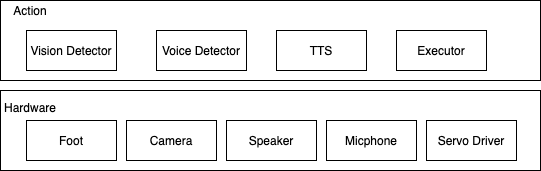

The diagram above was exported from draw.io. Its source (the exported page's mxGraphModel, read from the mxfile embedded in the PNG):
<mxGraphModel dx="946" dy="620" grid="1" gridSize="10" guides="1" tooltips="1" connect="1" arrows="1" fold="1" page="1" pageScale="1" pageWidth="827" pageHeight="1169" math="0" shadow="0">
  <root>
    <mxCell id="0" />
    <mxCell id="1" parent="0" />
    <mxCell id="oBI6tQqSqO6okPIA2_1g-13" value="" style="rounded=0;whiteSpace=wrap;html=1;" parent="1" vertex="1">
      <mxGeometry x="140" y="230" width="540" height="80" as="geometry" />
    </mxCell>
    <mxCell id="oBI6tQqSqO6okPIA2_1g-11" value="" style="rounded=0;whiteSpace=wrap;html=1;" parent="1" vertex="1">
      <mxGeometry x="140" y="320" width="540" height="80" as="geometry" />
    </mxCell>
    <mxCell id="oBI6tQqSqO6okPIA2_1g-1" value="Foot" style="rounded=0;whiteSpace=wrap;html=1;" parent="1" vertex="1">
      <mxGeometry x="166" y="350" width="90" height="40" as="geometry" />
    </mxCell>
    <mxCell id="oBI6tQqSqO6okPIA2_1g-2" value="Camera" style="rounded=0;whiteSpace=wrap;html=1;" parent="1" vertex="1">
      <mxGeometry x="266" y="350" width="90" height="40" as="geometry" />
    </mxCell>
    <mxCell id="oBI6tQqSqO6okPIA2_1g-3" value="Speaker" style="rounded=0;whiteSpace=wrap;html=1;" parent="1" vertex="1">
      <mxGeometry x="366" y="350" width="90" height="40" as="geometry" />
    </mxCell>
    <mxCell id="oBI6tQqSqO6okPIA2_1g-4" value="Micphone" style="rounded=0;whiteSpace=wrap;html=1;" parent="1" vertex="1">
      <mxGeometry x="466" y="350" width="90" height="40" as="geometry" />
    </mxCell>
    <mxCell id="oBI6tQqSqO6okPIA2_1g-5" value="Servo Driver" style="rounded=0;whiteSpace=wrap;html=1;" parent="1" vertex="1">
      <mxGeometry x="566" y="350" width="90" height="40" as="geometry" />
    </mxCell>
    <mxCell id="oBI6tQqSqO6okPIA2_1g-6" value="Vision Detector" style="rounded=0;whiteSpace=wrap;html=1;" parent="1" vertex="1">
      <mxGeometry x="166" y="260" width="90" height="40" as="geometry" />
    </mxCell>
    <mxCell id="oBI6tQqSqO6okPIA2_1g-7" value="Voice Detector" style="rounded=0;whiteSpace=wrap;html=1;" parent="1" vertex="1">
      <mxGeometry x="296" y="260" width="90" height="40" as="geometry" />
    </mxCell>
    <mxCell id="oBI6tQqSqO6okPIA2_1g-8" value="TTS" style="rounded=0;whiteSpace=wrap;html=1;" parent="1" vertex="1">
      <mxGeometry x="416" y="260" width="90" height="40" as="geometry" />
    </mxCell>
    <mxCell id="oBI6tQqSqO6okPIA2_1g-9" value="Executor" style="rounded=0;whiteSpace=wrap;html=1;" parent="1" vertex="1">
      <mxGeometry x="536" y="260" width="90" height="40" as="geometry" />
    </mxCell>
    <mxCell id="oBI6tQqSqO6okPIA2_1g-12" value="Hardware" style="text;html=1;strokeColor=none;fillColor=none;align=center;verticalAlign=middle;whiteSpace=wrap;rounded=0;" parent="1" vertex="1">
      <mxGeometry x="150" y="327" width="40" height="20" as="geometry" />
    </mxCell>
    <mxCell id="oBI6tQqSqO6okPIA2_1g-14" value="Action" style="text;html=1;strokeColor=none;fillColor=none;align=center;verticalAlign=middle;whiteSpace=wrap;rounded=0;" parent="1" vertex="1">
      <mxGeometry x="150" y="230" width="40" height="20" as="geometry" />
    </mxCell>
  </root>
</mxGraphModel>